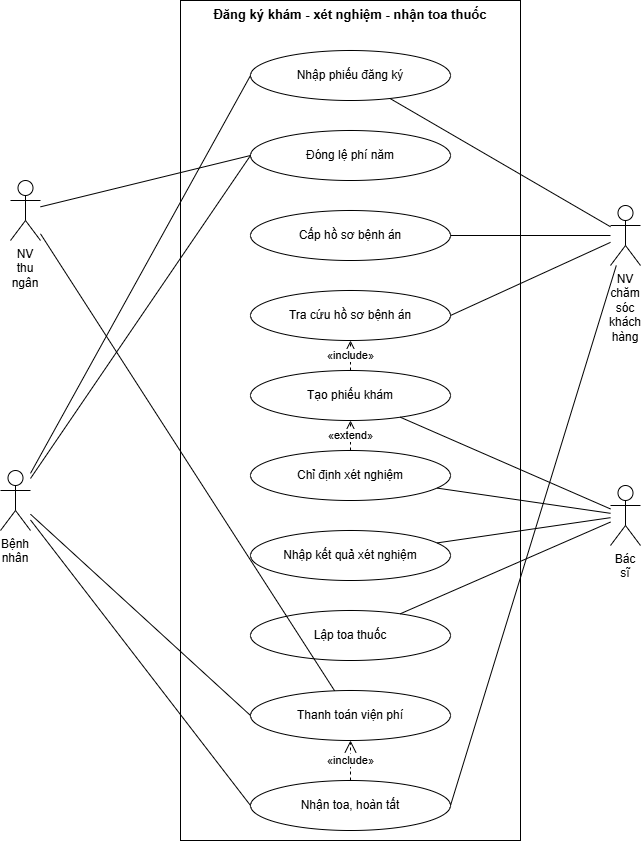

The diagram above was exported from draw.io. Its source (the exported page's mxGraphModel, read from the mxfile embedded in the PNG):
<mxGraphModel dx="1515" dy="876" grid="1" gridSize="10" guides="1" tooltips="1" connect="1" arrows="1" fold="1" page="1" pageScale="1" pageWidth="780" pageHeight="870" background="#ffffff" math="0" shadow="0">
  <root>
    <mxCell id="0" />
    <mxCell id="1" parent="0" />
    <mxCell id="bound" parent="1" style="rounded=0;whiteSpace=wrap;html=1;align=center;verticalAlign=top;fontStyle=1;fontSize=13;fillColor=none;strokeColor=#000000;fontFamily=Arial;fontColor=#000000;" value="Đăng ký khám - xét nghiệm - nhận toa thuốc" vertex="1">
      <mxGeometry height="840" width="340" x="230" y="10" as="geometry" />
    </mxCell>
    <mxCell id="p1" parent="1" style="ellipse;whiteSpace=wrap;html=1;fillColor=#ffffff;strokeColor=#000000;fontSize=12;fontFamily=Arial;fontColor=#000000;" value="Nhập phiếu đăng ký" vertex="1">
      <mxGeometry height="50" width="200" x="300" y="60" as="geometry" />
    </mxCell>
    <mxCell id="p2" parent="1" style="ellipse;whiteSpace=wrap;html=1;fillColor=#ffffff;strokeColor=#000000;fontSize=12;fontFamily=Arial;fontColor=#000000;" value="Đóng lệ phí năm" vertex="1">
      <mxGeometry height="50" width="200" x="300" y="140" as="geometry" />
    </mxCell>
    <mxCell id="p3" parent="1" style="ellipse;whiteSpace=wrap;html=1;fillColor=#ffffff;strokeColor=#000000;fontSize=12;fontFamily=Arial;fontColor=#000000;" value="Cấp hồ sơ bệnh án" vertex="1">
      <mxGeometry height="50" width="200" x="300" y="220" as="geometry" />
    </mxCell>
    <mxCell id="p4" parent="1" style="ellipse;whiteSpace=wrap;html=1;fillColor=#ffffff;strokeColor=#000000;fontSize=12;fontFamily=Arial;fontColor=#000000;" value="Tra cứu hồ sơ bệnh án" vertex="1">
      <mxGeometry height="50" width="200" x="300" y="300" as="geometry" />
    </mxCell>
    <mxCell id="p5" parent="1" style="ellipse;whiteSpace=wrap;html=1;fillColor=#ffffff;strokeColor=#000000;fontSize=12;fontFamily=Arial;fontColor=#000000;" value="Tạo phiếu khám" vertex="1">
      <mxGeometry height="50" width="200" x="300" y="380" as="geometry" />
    </mxCell>
    <mxCell id="p6" parent="1" style="ellipse;whiteSpace=wrap;html=1;fillColor=#ffffff;strokeColor=#000000;fontSize=12;fontFamily=Arial;fontColor=#000000;" value="Chỉ định xét nghiệm" vertex="1">
      <mxGeometry height="50" width="200" x="300" y="460" as="geometry" />
    </mxCell>
    <mxCell id="p7" parent="1" style="ellipse;whiteSpace=wrap;html=1;fillColor=#ffffff;strokeColor=#000000;fontSize=12;fontFamily=Arial;fontColor=#000000;" value="Nhập kết quả xét nghiệm" vertex="1">
      <mxGeometry height="50" width="200" x="300" y="540" as="geometry" />
    </mxCell>
    <mxCell id="p8" parent="1" style="ellipse;whiteSpace=wrap;html=1;fillColor=#ffffff;strokeColor=#000000;fontSize=12;fontFamily=Arial;fontColor=#000000;" value="Lập toa thuốc" vertex="1">
      <mxGeometry height="50" width="200" x="300" y="620" as="geometry" />
    </mxCell>
    <mxCell id="p9" parent="1" style="ellipse;whiteSpace=wrap;html=1;fillColor=#ffffff;strokeColor=#000000;fontSize=12;fontFamily=Arial;fontColor=#000000;" value="Thanh toán viện phí" vertex="1">
      <mxGeometry height="50" width="200" x="300" y="700" as="geometry" />
    </mxCell>
    <mxCell id="p10" parent="1" style="ellipse;whiteSpace=wrap;html=1;fillColor=#ffffff;strokeColor=#000000;fontSize=12;fontFamily=Arial;fontColor=#000000;" value="Nhận toa, hoàn tất" vertex="1">
      <mxGeometry height="50" width="200" x="300" y="790" as="geometry" />
    </mxCell>
    <mxCell id="aBN" parent="1" style="shape=umlActor;verticalLabelPosition=bottom;verticalAlign=top;html=1;whiteSpace=wrap;fillColor=#ffffff;strokeColor=#000000;fontSize=12;fontFamily=Arial;fontColor=#000000;" value="Bệnh nhân" vertex="1">
      <mxGeometry height="60" width="30" x="50" y="480" as="geometry" />
    </mxCell>
    <mxCell id="l0" edge="1" parent="1" source="aBN" style="endArrow=none;html=1;rounded=0;strokeColor=#000000;entryX=0;entryY=0.5;entryDx=0;entryDy=0;" target="p1" value="">
      <mxGeometry relative="1" as="geometry" />
    </mxCell>
    <mxCell id="l1" edge="1" parent="1" source="aBN" style="endArrow=none;html=1;rounded=0;strokeColor=#000000;entryX=0;entryY=0.5;entryDx=0;entryDy=0;" target="p2" value="">
      <mxGeometry relative="1" as="geometry" />
    </mxCell>
    <mxCell id="l2" edge="1" parent="1" source="aBN" style="endArrow=none;html=1;rounded=0;strokeColor=#000000;entryX=0;entryY=0.5;entryDx=0;entryDy=0;" target="p9" value="">
      <mxGeometry relative="1" as="geometry" />
    </mxCell>
    <mxCell id="l3" edge="1" parent="1" source="aBN" style="endArrow=none;html=1;rounded=0;strokeColor=#000000;entryX=0;entryY=0.5;entryDx=0;entryDy=0;" target="p10" value="">
      <mxGeometry relative="1" as="geometry" />
    </mxCell>
    <mxCell id="aTN" parent="1" style="shape=umlActor;verticalLabelPosition=bottom;verticalAlign=top;html=1;whiteSpace=wrap;fillColor=#ffffff;strokeColor=#000000;fontSize=12;fontFamily=Arial;fontColor=#000000;" value="NV thu ngân" vertex="1">
      <mxGeometry height="60" width="30" x="60" y="190" as="geometry" />
    </mxCell>
    <mxCell id="l4" edge="1" parent="1" source="aTN" style="endArrow=none;html=1;rounded=0;strokeColor=#000000;entryX=0;entryY=0.5;entryDx=0;entryDy=0;" target="p2" value="">
      <mxGeometry relative="1" as="geometry" />
    </mxCell>
    <mxCell id="l5" edge="1" parent="1" source="aTN" style="endArrow=none;html=1;rounded=0;strokeColor=#000000;" target="p9" value="">
      <mxGeometry relative="1" as="geometry" />
    </mxCell>
    <mxCell id="aCS" parent="1" style="shape=umlActor;verticalLabelPosition=bottom;verticalAlign=top;html=1;whiteSpace=wrap;fillColor=#ffffff;strokeColor=#000000;fontSize=12;fontFamily=Arial;fontColor=#000000;" value="NV chăm sóc khách hàng" vertex="1">
      <mxGeometry height="60" width="30" x="660" y="215" as="geometry" />
    </mxCell>
    <mxCell id="l6" edge="1" parent="1" source="aCS" style="endArrow=none;html=1;rounded=0;strokeColor=#000000;" target="p1" value="">
      <mxGeometry relative="1" as="geometry" />
    </mxCell>
    <mxCell id="l7" edge="1" parent="1" source="aCS" style="endArrow=none;html=1;rounded=0;strokeColor=#000000;" target="p3" value="">
      <mxGeometry relative="1" as="geometry" />
    </mxCell>
    <mxCell id="l8" edge="1" parent="1" source="aCS" style="endArrow=none;html=1;rounded=0;strokeColor=#000000;entryX=1;entryY=0.5;entryDx=0;entryDy=0;" target="p4" value="">
      <mxGeometry relative="1" as="geometry" />
    </mxCell>
    <mxCell id="l9" edge="1" parent="1" source="aCS" style="endArrow=none;html=1;rounded=0;strokeColor=#000000;entryX=1;entryY=0.5;entryDx=0;entryDy=0;" target="p10" value="">
      <mxGeometry relative="1" as="geometry" />
    </mxCell>
    <mxCell id="aBS" parent="1" style="shape=umlActor;verticalLabelPosition=bottom;verticalAlign=top;html=1;whiteSpace=wrap;fillColor=#ffffff;strokeColor=#000000;fontSize=12;fontFamily=Arial;fontColor=#000000;" value="Bác sĩ" vertex="1">
      <mxGeometry height="60" width="30" x="660" y="495" as="geometry" />
    </mxCell>
    <mxCell id="l10" edge="1" parent="1" source="aBS" style="endArrow=none;html=1;rounded=0;strokeColor=#000000;" target="p5" value="">
      <mxGeometry relative="1" as="geometry" />
    </mxCell>
    <mxCell id="l11" edge="1" parent="1" source="aBS" style="endArrow=none;html=1;rounded=0;strokeColor=#000000;" target="p6" value="">
      <mxGeometry relative="1" as="geometry" />
    </mxCell>
    <mxCell id="l12" edge="1" parent="1" source="aBS" style="endArrow=none;html=1;rounded=0;strokeColor=#000000;" target="p7" value="">
      <mxGeometry relative="1" as="geometry" />
    </mxCell>
    <mxCell id="l13" edge="1" parent="1" source="aBS" style="endArrow=none;html=1;rounded=0;strokeColor=#000000;" target="p8" value="">
      <mxGeometry relative="1" as="geometry" />
    </mxCell>
    <mxCell id="i1" edge="1" parent="1" source="p5" style="endArrow=open;endSize=10;dashed=1;html=1;rounded=0;strokeColor=#000000;fontSize=11;fontFamily=Arial;fontColor=#000000;" target="p4" value="«include»">
      <mxGeometry relative="1" as="geometry" />
    </mxCell>
    <mxCell id="x1" edge="1" parent="1" source="p6" style="endArrow=open;endSize=10;dashed=1;html=1;rounded=0;strokeColor=#000000;fontSize=11;fontFamily=Arial;fontColor=#000000;" target="p5" value="«extend»">
      <mxGeometry relative="1" as="geometry" />
    </mxCell>
    <mxCell id="i2" edge="1" parent="1" source="p10" style="endArrow=open;endSize=10;dashed=1;html=1;rounded=0;strokeColor=#000000;fontSize=11;fontFamily=Arial;fontColor=#000000;" target="p9" value="«include»">
      <mxGeometry relative="1" as="geometry" />
    </mxCell>
  </root>
</mxGraphModel>